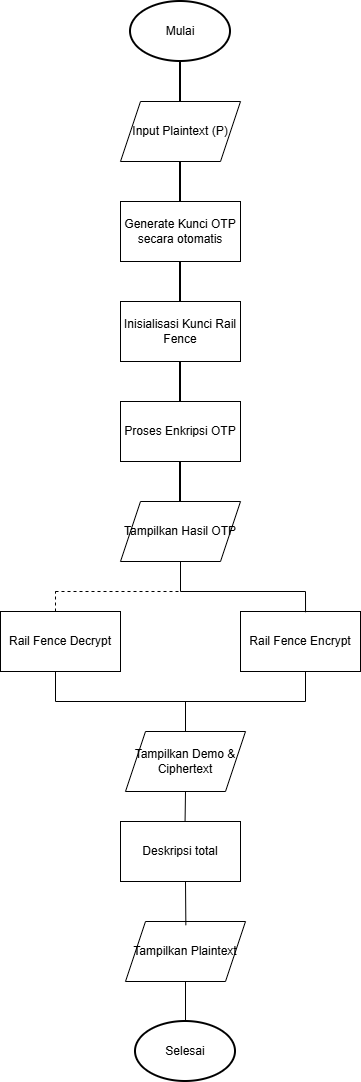

The diagram above was exported from draw.io. Its source (the exported page's mxGraphModel, read from the mxfile embedded in the PNG):
<mxGraphModel dx="1141" dy="1022" grid="0" gridSize="10" guides="1" tooltips="1" connect="1" arrows="1" fold="1" page="1" pageScale="1" pageWidth="850" pageHeight="1100" background="light-dark(#FFFFFF,#000000)" math="0" shadow="0">
  <root>
    <mxCell id="0" />
    <mxCell id="1" parent="0" />
    <mxCell id="W2OztgpefMXoXgaRqMvs-3" parent="1" style="shape=parallelogram;perimeter=parallelogramPerimeter;whiteSpace=wrap;html=1;fixedSize=1;" value="Input Plaintext (P)" vertex="1">
      <mxGeometry height="60" width="120" x="365" y="160" as="geometry" />
    </mxCell>
    <mxCell id="W2OztgpefMXoXgaRqMvs-4" parent="1" style="rounded=0;whiteSpace=wrap;html=1;" value="Generate Kunci OTP secara otomatis" vertex="1">
      <mxGeometry height="60" width="120" x="365" y="260" as="geometry" />
    </mxCell>
    <mxCell id="W2OztgpefMXoXgaRqMvs-5" parent="1" style="rounded=0;whiteSpace=wrap;html=1;" value="Inisialisasi Kunci Rail Fence" vertex="1">
      <mxGeometry height="60" width="120" x="365" y="360" as="geometry" />
    </mxCell>
    <mxCell id="W2OztgpefMXoXgaRqMvs-6" parent="1" style="rounded=0;whiteSpace=wrap;html=1;" value="Proses Enkripsi OTP" vertex="1">
      <mxGeometry height="60" width="120" x="365" y="460" as="geometry" />
    </mxCell>
    <mxCell id="W2OztgpefMXoXgaRqMvs-7" parent="1" style="shape=parallelogram;perimeter=parallelogramPerimeter;whiteSpace=wrap;html=1;fixedSize=1;" value="Tampilkan Hasil OTP" vertex="1">
      <mxGeometry height="60" width="120" x="365" y="560" as="geometry" />
    </mxCell>
    <mxCell id="W2OztgpefMXoXgaRqMvs-8" parent="1" style="rounded=0;whiteSpace=wrap;html=1;" value="Rail Fence Decrypt" vertex="1">
      <mxGeometry height="60" width="120" x="245" y="670" as="geometry" />
    </mxCell>
    <mxCell id="W2OztgpefMXoXgaRqMvs-9" parent="1" style="rounded=0;whiteSpace=wrap;html=1;" value="Rail Fence Encrypt" vertex="1">
      <mxGeometry height="60" width="120" x="485" y="670" as="geometry" />
    </mxCell>
    <mxCell id="W2OztgpefMXoXgaRqMvs-10" parent="1" style="line;strokeWidth=2;direction=south;html=1;" value="" vertex="1">
      <mxGeometry height="40" width="10" x="420" y="120" as="geometry" />
    </mxCell>
    <mxCell id="W2OztgpefMXoXgaRqMvs-12" parent="1" style="line;strokeWidth=2;direction=south;html=1;" value="" vertex="1">
      <mxGeometry height="40" width="10" x="420" y="220" as="geometry" />
    </mxCell>
    <mxCell id="W2OztgpefMXoXgaRqMvs-13" parent="1" style="line;strokeWidth=2;direction=south;html=1;" value="" vertex="1">
      <mxGeometry height="40" width="10" x="420" y="320" as="geometry" />
    </mxCell>
    <mxCell id="W2OztgpefMXoXgaRqMvs-16" parent="1" style="line;strokeWidth=2;direction=south;html=1;" value="" vertex="1">
      <mxGeometry height="40" width="10" x="420" y="520" as="geometry" />
    </mxCell>
    <mxCell id="W2OztgpefMXoXgaRqMvs-17" parent="1" style="line;strokeWidth=2;direction=south;html=1;" value="" vertex="1">
      <mxGeometry height="40" width="10" x="420" y="420" as="geometry" />
    </mxCell>
    <mxCell id="W2OztgpefMXoXgaRqMvs-32" edge="1" parent="1" style="endArrow=none;html=1;rounded=0;" value="">
      <mxGeometry height="50" relative="1" width="50" as="geometry">
        <mxPoint x="425" y="650" as="sourcePoint" />
        <mxPoint x="425" y="620" as="targetPoint" />
      </mxGeometry>
    </mxCell>
    <mxCell id="W2OztgpefMXoXgaRqMvs-35" edge="1" parent="1" style="endArrow=none;html=1;rounded=0;" value="">
      <mxGeometry height="50" relative="1" width="50" as="geometry">
        <mxPoint x="425" y="650" as="sourcePoint" />
        <mxPoint x="550" y="650" as="targetPoint" />
      </mxGeometry>
    </mxCell>
    <mxCell id="W2OztgpefMXoXgaRqMvs-36" edge="1" parent="1" source="W2OztgpefMXoXgaRqMvs-9" style="endArrow=none;html=1;rounded=0;exitX=0.542;exitY=0.013;exitDx=0;exitDy=0;exitPerimeter=0;" value="">
      <mxGeometry height="50" relative="1" width="50" as="geometry">
        <mxPoint x="500" y="700" as="sourcePoint" />
        <mxPoint x="550" y="650" as="targetPoint" />
      </mxGeometry>
    </mxCell>
    <mxCell id="W2OztgpefMXoXgaRqMvs-39" edge="1" parent="1" style="endArrow=none;html=1;rounded=0;" value="">
      <mxGeometry height="50" relative="1" width="50" as="geometry">
        <mxPoint x="300" y="760" as="sourcePoint" />
        <mxPoint x="300" y="730" as="targetPoint" />
      </mxGeometry>
    </mxCell>
    <mxCell id="W2OztgpefMXoXgaRqMvs-40" edge="1" parent="1" style="endArrow=none;html=1;rounded=0;" value="">
      <mxGeometry height="50" relative="1" width="50" as="geometry">
        <mxPoint x="550" y="760" as="sourcePoint" />
        <mxPoint x="550" y="730" as="targetPoint" />
      </mxGeometry>
    </mxCell>
    <mxCell id="W2OztgpefMXoXgaRqMvs-41" edge="1" parent="1" style="endArrow=none;html=1;rounded=0;" value="">
      <mxGeometry height="50" relative="1" width="50" as="geometry">
        <mxPoint x="300" y="760" as="sourcePoint" />
        <mxPoint x="550" y="760" as="targetPoint" />
      </mxGeometry>
    </mxCell>
    <mxCell id="W2OztgpefMXoXgaRqMvs-43" edge="1" parent="1" style="endArrow=none;html=1;rounded=0;" value="">
      <mxGeometry height="50" relative="1" width="50" as="geometry">
        <mxPoint x="430" y="790" as="sourcePoint" />
        <mxPoint x="430" y="760" as="targetPoint" />
      </mxGeometry>
    </mxCell>
    <mxCell id="W2OztgpefMXoXgaRqMvs-45" parent="1" style="shape=parallelogram;perimeter=parallelogramPerimeter;whiteSpace=wrap;html=1;fixedSize=1;" value="Tampilkan Demo &amp;amp; Ciphertext" vertex="1">
      <mxGeometry height="60" width="120" x="370" y="790" as="geometry" />
    </mxCell>
    <mxCell id="W2OztgpefMXoXgaRqMvs-47" edge="1" parent="1" style="endArrow=none;dashed=1;html=1;rounded=0;" value="">
      <mxGeometry height="50" relative="1" width="50" as="geometry">
        <mxPoint x="300" y="650" as="sourcePoint" />
        <mxPoint x="425" y="650" as="targetPoint" />
      </mxGeometry>
    </mxCell>
    <mxCell id="W2OztgpefMXoXgaRqMvs-48" edge="1" parent="1" style="endArrow=none;dashed=1;html=1;rounded=0;" value="">
      <mxGeometry height="50" relative="1" width="50" as="geometry">
        <mxPoint x="300" y="670" as="sourcePoint" />
        <mxPoint x="300" y="650" as="targetPoint" />
      </mxGeometry>
    </mxCell>
    <mxCell id="W2OztgpefMXoXgaRqMvs-50" parent="1" style="rounded=0;whiteSpace=wrap;html=1;" value="Deskripsi total" vertex="1">
      <mxGeometry height="60" width="120" x="365" y="880" as="geometry" />
    </mxCell>
    <mxCell id="W2OztgpefMXoXgaRqMvs-51" parent="1" style="shape=parallelogram;perimeter=parallelogramPerimeter;whiteSpace=wrap;html=1;fixedSize=1;" value="Tampilkan Plaintext" vertex="1">
      <mxGeometry height="60" width="120" x="370" y="980" as="geometry" />
    </mxCell>
    <mxCell id="W2OztgpefMXoXgaRqMvs-53" edge="1" parent="1" source="W2OztgpefMXoXgaRqMvs-50" style="endArrow=none;html=1;rounded=0;exitX=0.538;exitY=0.003;exitDx=0;exitDy=0;exitPerimeter=0;" value="">
      <mxGeometry height="50" relative="1" width="50" as="geometry">
        <mxPoint x="431" y="883" as="sourcePoint" />
        <mxPoint x="430" y="850" as="targetPoint" />
      </mxGeometry>
    </mxCell>
    <mxCell id="W2OztgpefMXoXgaRqMvs-54" edge="1" parent="1" source="W2OztgpefMXoXgaRqMvs-51" style="endArrow=none;html=1;rounded=0;exitX=0.503;exitY=0.062;exitDx=0;exitDy=0;exitPerimeter=0;" value="">
      <mxGeometry height="50" relative="1" width="50" as="geometry">
        <mxPoint x="380" y="990" as="sourcePoint" />
        <mxPoint x="430" y="940" as="targetPoint" />
      </mxGeometry>
    </mxCell>
    <mxCell id="W2OztgpefMXoXgaRqMvs-55" edge="1" parent="1" style="endArrow=none;html=1;rounded=0;exitX=0.5;exitY=0;exitDx=0;exitDy=0;" value="">
      <mxGeometry height="50" relative="1" width="50" as="geometry">
        <mxPoint x="430" y="1080" as="sourcePoint" />
        <mxPoint x="430" y="1040" as="targetPoint" />
      </mxGeometry>
    </mxCell>
    <mxCell id="W2OztgpefMXoXgaRqMvs-56" parent="1" style="strokeWidth=2;html=1;shape=mxgraph.flowchart.start_1;whiteSpace=wrap;" value="&lt;p&gt;Mulai&lt;/p&gt;" vertex="1">
      <mxGeometry height="60" width="100" x="375" y="60" as="geometry" />
    </mxCell>
    <mxCell id="W2OztgpefMXoXgaRqMvs-57" parent="1" style="strokeWidth=2;html=1;shape=mxgraph.flowchart.start_1;whiteSpace=wrap;" value="Selesai" vertex="1">
      <mxGeometry height="60" width="100" x="380" y="1080" as="geometry" />
    </mxCell>
  </root>
</mxGraphModel>